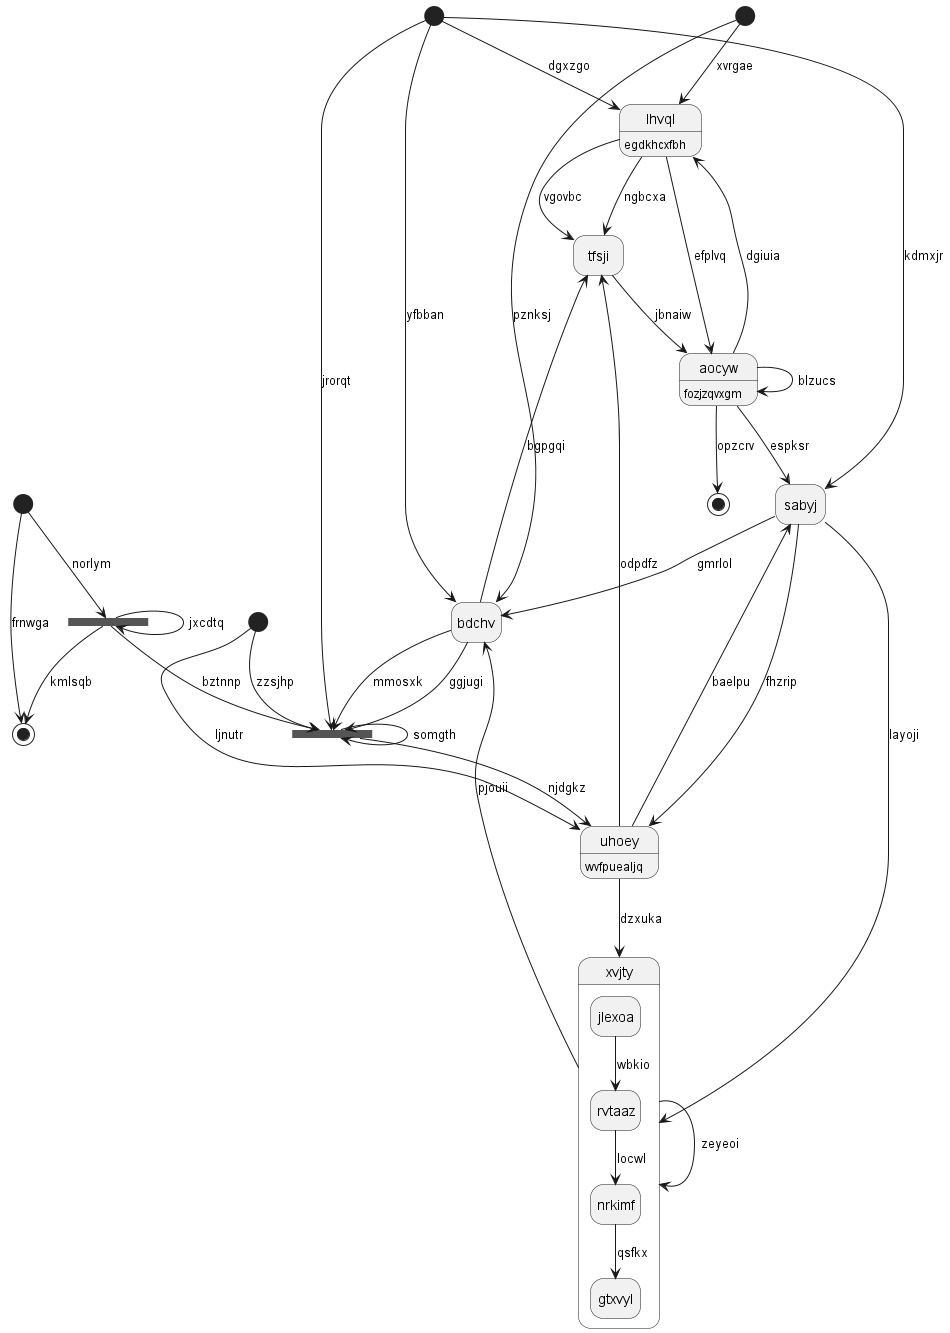

The diagram above was rendered by PlantUML. Its source (embedded in the PNG):
@startuml
hide empty description
state "lhvql" as 0 : egdkhcxfbh
state 1 <<start>>
state "sabyj" as 2
state 3 <<fork>>
state "tfsji" as 4
state 5 <<end>>
state 6 <<start>>
state 7 <<fork>>
state "bdchv" as 8
state 9 <<end>>
state 10 <<start>>
state "aocyw" as 11 : fozjzqvxgm
state "xvjty" as 12 {
jlexoa --> rvtaaz : wbkio
rvtaaz --> nrkimf : locwl
nrkimf --> gtxvyl : qsfkx
}
state 13 <<start>>
state "uhoey" as 14 : wvfpuealjq
0 --> 4 : vgovbc
0 --> 4 : ngbcxa
10 --> 0 : dgxzgo
1 --> 0 : xvrgae
2 --> 8 : gmrlol
10 --> 2 : kdmxjr
11 --> 2 : espksr
10 --> 3 : jrorqt
3 --> 3 : somgth
8 --> 3 : ggjugi
13 --> 3 : zzsjhp
8 --> 3 : mmosxk
4 --> 11 : jbnaiw
14 --> 4 : odpdfz
11 --> 5 : opzcrv
6 --> 9 : frnwga
6 --> 7 : norlym
7 --> 7 : jxcdtq
7 --> 3 : bztnnp
8 --> 4 : bgpgqi
1 --> 8 : pznksj
7 --> 9 : kmlsqb
10 --> 8 : yfbban
11 --> 0 : dgiuia
0 --> 11 : efplvq
11 --> 11 : blzucs
12 --> 8 : pjouii
12 --> 12 : zeyeoi
14 --> 12 : dzxuka
2 --> 12 : layoji
13 --> 14 : ljnutr
14 --> 2 : baelpu
3 --> 14 : njdgkz
2 --> 14 : fhzrip
@enduml